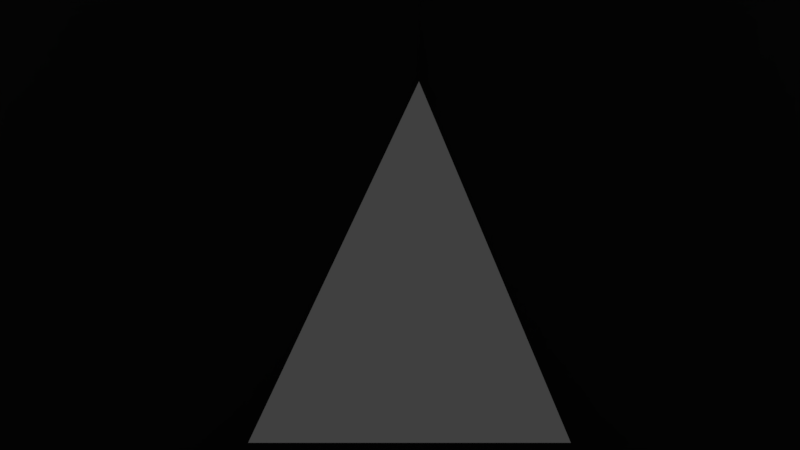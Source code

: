 # Source: x310-holder.blend  (saved by Blender 2.78.0; exported with 4.5.12 LTS)
import bpy
from mathutils import Matrix  # noqa: F401  (used for matrix-valued properties, if any)

bpy.ops.wm.read_factory_settings(use_empty=True)
scene = bpy.context.scene
scene.name = 'Scene'

# ---- collections
col_collection_1 = bpy.data.collections.new('Collection 1'); scene.collection.children.link(col_collection_1)

# ---- materials (node trees are filled in below, after node groups)
mat_material = bpy.data.materials.new('Material')
mat_material.alpha_threshold = 0.0
mat_material.use_transparent_shadow = False
mat_material.roughness = 0.5
mat_material.line_color = (0.0, 0.0, 0.0, 1.0)

# ---- material node trees

# ---- world
world_world = bpy.data.worlds.new('World'); scene.world = world_world
world_world.color = (0.05088, 0.05088, 0.05088)
world_world.use_sun_shadow = False
world_world.sun_shadow_jitter_overblur = 0.0
world_world.cycles.sampling_method = 'MANUAL'

# ---- cameras
cam_camera = bpy.data.cameras.new('Camera')
cam_camera.clip_end = 100.0
cam_camera.lens = 35.0
cam_camera.sensor_width = 32.0
cam_camera.sensor_height = 18.0
cam_camera.ortho_scale = 7.314
cam_camera.dof.focus_distance = 0.0
cam_camera.dof.aperture_fstop = 128.0

# ---- lights
light_lamp = bpy.data.lights.new('Lamp', 'POINT')
light_lamp.transmission_factor = 0.0
light_lamp.cutoff_distance = 30.0
light_lamp.energy = 100.0
light_lamp.shadow_buffer_clip_start = 1.001
light_lamp.shadow_soft_size = 0.1
light_lamp.shadow_maximum_resolution = 0.006
light_lamp.use_absolute_resolution = True

# ---- meshes
me_cube = bpy.data.meshes.new('Cube')
me_cube.from_pydata([(1.0, 1.0, -1.0), (1.0, -1.0, -1.0), (-1.0, -1.0, -1.0), (-1.0, 1.0, -1.0), (1.0, 1.0, 1.0), (1.0, -1.0, 1.0), (-1.0, -1.0, 1.0), (-1.0, 1.0, 1.0)], [], [(0, 1, 2, 3), (4, 7, 6, 5), (0, 4, 5, 1), (1, 5, 6, 2), (2, 6, 7, 3), (4, 0, 3, 7)])
me_cube.materials.append(mat_material)
me_cube.use_remesh_preserve_volume = False
me_cube.use_remesh_preserve_attributes = False
me_cube.use_mirror_vertex_groups = False
me_cube.update()

# ---- objects
ob_cube = bpy.data.objects.new('Cube', me_cube)
ob_lamp = bpy.data.objects.new('Lamp', light_lamp)
ob_camera = bpy.data.objects.new('Camera', cam_camera)

# ---- transforms, parenting, visibility, modifiers, constraints
ob_cube.location = (0.0, 0.0, 0.0)
ob_cube.scale = (61.5, 61.5, 61.5)
ob_cube.lock_rotations_4d = False
ob_cube.empty_display_type = 'ARROWS'
ob_cube.hide_viewport = True
ob_cube.lineart.crease_threshold = 0.0
ob_lamp.location = (4.076, 1.005, 5.904)
ob_lamp.rotation_euler = (0.6503, 0.05522, 1.866)
ob_lamp.lock_rotations_4d = False
ob_lamp.empty_display_type = 'ARROWS'
ob_lamp.color = (0.0, 0.0, 0.0, 0.0)
ob_lamp.lineart.crease_threshold = 0.0
ob_camera.location = (7.481, -6.508, 5.344)
ob_camera.rotation_euler = (1.109, 0.0, 0.8149)
ob_camera.lock_rotations_4d = False
ob_camera.empty_display_type = 'ARROWS'
ob_camera.color = (0.0, 0.0, 0.0, 0.0)
ob_camera.display_type = 'WIRE'
ob_camera.lineart.crease_threshold = 0.0

# ---- collection membership
col_collection_1.objects.link(ob_cube)
col_collection_1.objects.link(ob_lamp)
col_collection_1.objects.link(ob_camera)

# ---- scene / render settings (as saved in the file)
scene.camera = ob_camera
scene.frame_start = 1; scene.frame_end = 250; scene.frame_set(1)
scene.render.engine = 'BLENDER_EEVEE_NEXT'
scene.render.resolution_percentage = 50
scene.render.dither_intensity = 0.0
scene.cycles.use_denoising = False
scene.cycles.samples = 128
scene.cycles.sampling_pattern = 'TABULATED_SOBOL'
scene.cycles.light_sampling_threshold = 0.0
scene.cycles.use_adaptive_sampling = False
scene.cycles.use_light_tree = False
scene.cycles.blur_glossy = 0.0
scene.cycles.sample_clamp_indirect = 0.0
scene.view_settings.view_transform = 'Standard'
bpy.context.view_layer.update()
